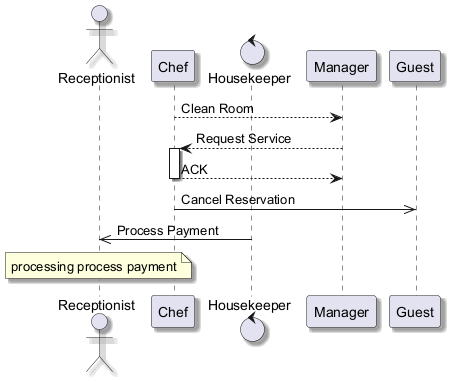

The diagram above was rendered by PlantUML. Its source (embedded in the PNG):
@startuml
skinparam backgroundColor #FFFFFF
skinparam classBackgroundColor #E8F4FA
skinparam classBorderColor #2C7DA0
skinparam shadowing true
actor "Receptionist" as R
participant "Chef" as C
control "Housekeeper" as H
participant "Manager" as M
participant "Guest" as G
C --> M : Clean Room
M --> C : Request Service
activate C
C --> M : ACK
deactivate C
C ->> G : Cancel Reservation
H ->> R : Process Payment
note over R : processing process payment
@enduml